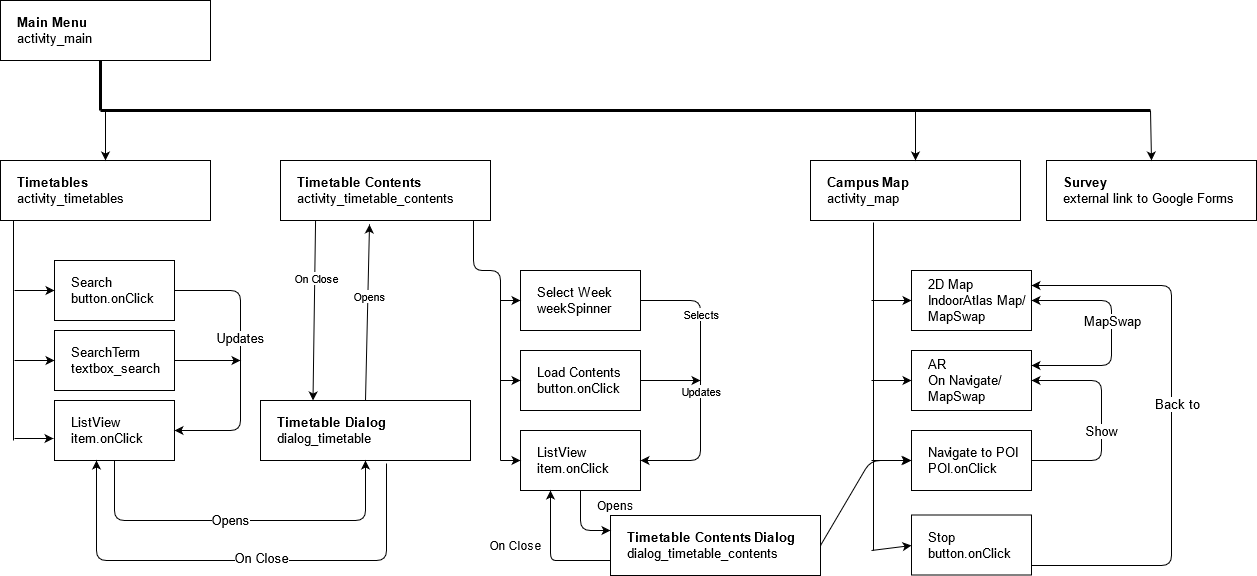

The diagram above was exported from draw.io. Its source (the exported page's mxGraphModel, read from the mxfile embedded in the PNG):
<mxGraphModel dx="1422" dy="752" grid="1" gridSize="10" guides="1" tooltips="1" connect="1" arrows="1" fold="1" page="1" pageScale="1" pageWidth="827" pageHeight="1169" math="0" shadow="0">
  <root>
    <mxCell id="0" />
    <mxCell id="1" parent="0" />
    <mxCell id="7aLwHxXuIOANpTv4m443-1" value="&lt;div style=&quot;font-size: 13px&quot;&gt;&lt;b style=&quot;font-size: 13px&quot;&gt;Main Menu&lt;/b&gt;&lt;/div&gt;&lt;div style=&quot;font-size: 13px&quot;&gt;activity_main&lt;br style=&quot;font-size: 13px&quot;&gt;&lt;/div&gt;" style="rounded=0;whiteSpace=wrap;html=1;align=left;spacingLeft=15;fontSize=13;" parent="1" vertex="1">
      <mxGeometry x="40" y="40" width="210" height="60" as="geometry" />
    </mxCell>
    <mxCell id="7aLwHxXuIOANpTv4m443-2" value="&lt;div style=&quot;font-size: 13px&quot;&gt;&lt;b style=&quot;font-size: 13px&quot;&gt;Timetables&lt;br&gt;&lt;/b&gt;&lt;/div&gt;&lt;div style=&quot;font-size: 13px&quot;&gt;activity_timetables&lt;br style=&quot;font-size: 13px&quot;&gt;&lt;/div&gt;" style="rounded=0;whiteSpace=wrap;html=1;align=left;spacingLeft=15;fontSize=13;" parent="1" vertex="1">
      <mxGeometry x="40" y="200" width="210" height="60" as="geometry" />
    </mxCell>
    <mxCell id="7aLwHxXuIOANpTv4m443-3" value="&lt;div style=&quot;font-size: 13px&quot;&gt;&lt;b style=&quot;font-size: 13px&quot;&gt;Campus Map&lt;br&gt;&lt;/b&gt;&lt;/div&gt;&lt;div style=&quot;font-size: 13px&quot;&gt;activity_map&lt;br style=&quot;font-size: 13px&quot;&gt;&lt;/div&gt;" style="rounded=0;whiteSpace=wrap;html=1;align=left;spacingLeft=15;fontSize=13;" parent="1" vertex="1">
      <mxGeometry x="850" y="200" width="210" height="60" as="geometry" />
    </mxCell>
    <mxCell id="7aLwHxXuIOANpTv4m443-4" value="&lt;div style=&quot;font-size: 13px&quot;&gt;&lt;b style=&quot;font-size: 13px&quot;&gt;Survey&lt;br&gt;&lt;/b&gt;&lt;/div&gt;&lt;div style=&quot;font-size: 13px&quot;&gt;external link to Google Forms&lt;br style=&quot;font-size: 13px&quot;&gt;&lt;/div&gt;" style="rounded=0;whiteSpace=wrap;html=1;align=left;spacingLeft=15;fontSize=13;" parent="1" vertex="1">
      <mxGeometry x="1086" y="200" width="210" height="60" as="geometry" />
    </mxCell>
    <mxCell id="7aLwHxXuIOANpTv4m443-5" value="" style="endArrow=none;html=1;fontSize=13;strokeWidth=3;" parent="1" edge="1">
      <mxGeometry width="50" height="50" relative="1" as="geometry">
        <mxPoint x="140" y="150" as="sourcePoint" />
        <mxPoint x="140" y="100" as="targetPoint" />
      </mxGeometry>
    </mxCell>
    <mxCell id="7aLwHxXuIOANpTv4m443-6" value="" style="endArrow=none;html=1;fontSize=13;strokeWidth=3;" parent="1" edge="1">
      <mxGeometry width="50" height="50" relative="1" as="geometry">
        <mxPoint x="140" y="150" as="sourcePoint" />
        <mxPoint x="1190" y="150" as="targetPoint" />
      </mxGeometry>
    </mxCell>
    <mxCell id="7aLwHxXuIOANpTv4m443-7" value="" style="endArrow=classic;html=1;fontSize=13;strokeWidth=1;entryX=0.5;entryY=0;entryDx=0;entryDy=0;" parent="1" target="7aLwHxXuIOANpTv4m443-2" edge="1">
      <mxGeometry width="50" height="50" relative="1" as="geometry">
        <mxPoint x="145" y="150" as="sourcePoint" />
        <mxPoint x="440" y="360" as="targetPoint" />
      </mxGeometry>
    </mxCell>
    <mxCell id="7aLwHxXuIOANpTv4m443-8" value="" style="endArrow=classic;html=1;fontSize=13;strokeWidth=1;entryX=0.5;entryY=0;entryDx=0;entryDy=0;" parent="1" target="7aLwHxXuIOANpTv4m443-3" edge="1">
      <mxGeometry width="50" height="50" relative="1" as="geometry">
        <mxPoint x="955" y="150" as="sourcePoint" />
        <mxPoint x="1010" y="360" as="targetPoint" />
      </mxGeometry>
    </mxCell>
    <mxCell id="7aLwHxXuIOANpTv4m443-9" value="" style="endArrow=classic;html=1;fontSize=13;strokeWidth=1;entryX=0.5;entryY=0;entryDx=0;entryDy=0;" parent="1" target="7aLwHxXuIOANpTv4m443-4" edge="1">
      <mxGeometry width="50" height="50" relative="1" as="geometry">
        <mxPoint x="1190" y="150" as="sourcePoint" />
        <mxPoint x="1010" y="360" as="targetPoint" />
      </mxGeometry>
    </mxCell>
    <mxCell id="7aLwHxXuIOANpTv4m443-10" value="&lt;div&gt;Search&lt;/div&gt;&lt;div&gt;button.onClick&lt;br&gt;&lt;/div&gt;" style="rounded=0;whiteSpace=wrap;html=1;fontSize=13;align=left;spacingLeft=15;" parent="1" vertex="1">
      <mxGeometry x="94" y="300" width="120" height="60" as="geometry" />
    </mxCell>
    <mxCell id="7aLwHxXuIOANpTv4m443-11" value="&lt;div&gt;ListView&lt;br&gt;&lt;/div&gt;&lt;div&gt;item.onClick&lt;br&gt;&lt;/div&gt;" style="rounded=0;whiteSpace=wrap;html=1;fontSize=13;align=left;spacingLeft=15;" parent="1" vertex="1">
      <mxGeometry x="94" y="440" width="120" height="60" as="geometry" />
    </mxCell>
    <mxCell id="7aLwHxXuIOANpTv4m443-12" value="&lt;div style=&quot;font-size: 13px&quot;&gt;&lt;b style=&quot;font-size: 13px&quot;&gt;Timetable Dialog&lt;br&gt;&lt;/b&gt;&lt;/div&gt;&lt;div style=&quot;font-size: 13px&quot;&gt;dialog_timetable&lt;br&gt;&lt;/div&gt;" style="rounded=0;whiteSpace=wrap;html=1;align=left;spacingLeft=15;fontSize=13;" parent="1" vertex="1">
      <mxGeometry x="300" y="440" width="210" height="60" as="geometry" />
    </mxCell>
    <mxCell id="7aLwHxXuIOANpTv4m443-13" value="&lt;div&gt;SearchTerm&lt;/div&gt;&lt;div&gt;textbox_search&lt;br&gt;&lt;/div&gt;" style="rounded=0;whiteSpace=wrap;html=1;fontSize=13;align=left;spacingLeft=15;" parent="1" vertex="1">
      <mxGeometry x="94" y="370" width="120" height="60" as="geometry" />
    </mxCell>
    <mxCell id="7aLwHxXuIOANpTv4m443-14" value="" style="endArrow=none;html=1;fontSize=13;strokeWidth=1;entryX=0;entryY=1;entryDx=0;entryDy=0;" parent="1" edge="1">
      <mxGeometry width="50" height="50" relative="1" as="geometry">
        <mxPoint x="53" y="480" as="sourcePoint" />
        <mxPoint x="53" y="260" as="targetPoint" />
      </mxGeometry>
    </mxCell>
    <mxCell id="7aLwHxXuIOANpTv4m443-15" value="" style="endArrow=classic;html=1;fontSize=13;strokeWidth=1;" parent="1" edge="1">
      <mxGeometry width="50" height="50" relative="1" as="geometry">
        <mxPoint x="54" y="478" as="sourcePoint" />
        <mxPoint x="93" y="478" as="targetPoint" />
      </mxGeometry>
    </mxCell>
    <mxCell id="7aLwHxXuIOANpTv4m443-16" value="" style="endArrow=classic;html=1;fontSize=13;strokeWidth=1;" parent="1" edge="1">
      <mxGeometry width="50" height="50" relative="1" as="geometry">
        <mxPoint x="54" y="400" as="sourcePoint" />
        <mxPoint x="94" y="400" as="targetPoint" />
      </mxGeometry>
    </mxCell>
    <mxCell id="7aLwHxXuIOANpTv4m443-17" value="" style="endArrow=classic;html=1;fontSize=13;strokeWidth=1;" parent="1" edge="1">
      <mxGeometry width="50" height="50" relative="1" as="geometry">
        <mxPoint x="54" y="330" as="sourcePoint" />
        <mxPoint x="94" y="330" as="targetPoint" />
      </mxGeometry>
    </mxCell>
    <mxCell id="7aLwHxXuIOANpTv4m443-18" value="" style="endArrow=classic;html=1;fontSize=13;strokeWidth=1;exitX=0.5;exitY=1;exitDx=0;exitDy=0;entryX=0.5;entryY=1;entryDx=0;entryDy=0;" parent="1" source="7aLwHxXuIOANpTv4m443-11" target="7aLwHxXuIOANpTv4m443-12" edge="1">
      <mxGeometry width="50" height="50" relative="1" as="geometry">
        <mxPoint x="390" y="410" as="sourcePoint" />
        <mxPoint x="440" y="360" as="targetPoint" />
        <Array as="points">
          <mxPoint x="154" y="560" />
          <mxPoint x="405" y="560" />
        </Array>
      </mxGeometry>
    </mxCell>
    <mxCell id="7aLwHxXuIOANpTv4m443-22" value="Opens" style="edgeLabel;html=1;align=center;verticalAlign=middle;resizable=0;points=[];fontSize=13;" parent="7aLwHxXuIOANpTv4m443-18" vertex="1" connectable="0">
      <mxGeometry x="-0.0588" y="1" relative="1" as="geometry">
        <mxPoint as="offset" />
      </mxGeometry>
    </mxCell>
    <mxCell id="7aLwHxXuIOANpTv4m443-19" value="" style="endArrow=classic;html=1;fontSize=13;strokeWidth=1;exitX=1;exitY=0.5;exitDx=0;exitDy=0;entryX=1;entryY=0.5;entryDx=0;entryDy=0;" parent="1" source="7aLwHxXuIOANpTv4m443-10" target="7aLwHxXuIOANpTv4m443-11" edge="1">
      <mxGeometry width="50" height="50" relative="1" as="geometry">
        <mxPoint x="390" y="410" as="sourcePoint" />
        <mxPoint x="440" y="360" as="targetPoint" />
        <Array as="points">
          <mxPoint x="280" y="330" />
          <mxPoint x="280" y="400" />
          <mxPoint x="280" y="470" />
        </Array>
      </mxGeometry>
    </mxCell>
    <mxCell id="7aLwHxXuIOANpTv4m443-21" value="Updates" style="edgeLabel;html=1;align=center;verticalAlign=middle;resizable=0;points=[];fontSize=13;" parent="7aLwHxXuIOANpTv4m443-19" vertex="1" connectable="0">
      <mxGeometry x="-0.1691" y="-1" relative="1" as="geometry">
        <mxPoint as="offset" />
      </mxGeometry>
    </mxCell>
    <mxCell id="7aLwHxXuIOANpTv4m443-20" value="" style="endArrow=classic;html=1;fontSize=13;strokeWidth=1;exitX=1;exitY=0.5;exitDx=0;exitDy=0;" parent="1" source="7aLwHxXuIOANpTv4m443-13" edge="1">
      <mxGeometry width="50" height="50" relative="1" as="geometry">
        <mxPoint x="390" y="410" as="sourcePoint" />
        <mxPoint x="280" y="400" as="targetPoint" />
      </mxGeometry>
    </mxCell>
    <mxCell id="7aLwHxXuIOANpTv4m443-23" value="" style="endArrow=classic;html=1;fontSize=13;strokeWidth=1;exitX=0.6;exitY=1.05;exitDx=0;exitDy=0;exitPerimeter=0;entryX=0.35;entryY=1;entryDx=0;entryDy=0;entryPerimeter=0;" parent="1" source="7aLwHxXuIOANpTv4m443-12" target="7aLwHxXuIOANpTv4m443-11" edge="1">
      <mxGeometry width="50" height="50" relative="1" as="geometry">
        <mxPoint x="390" y="410" as="sourcePoint" />
        <mxPoint x="440" y="360" as="targetPoint" />
        <Array as="points">
          <mxPoint x="426" y="600" />
          <mxPoint x="290" y="600" />
          <mxPoint x="136" y="600" />
        </Array>
      </mxGeometry>
    </mxCell>
    <mxCell id="7aLwHxXuIOANpTv4m443-24" value="On Close" style="edgeLabel;html=1;align=center;verticalAlign=middle;resizable=0;points=[];fontSize=13;" parent="7aLwHxXuIOANpTv4m443-23" vertex="1" connectable="0">
      <mxGeometry x="-0.0848" y="-3" relative="1" as="geometry">
        <mxPoint as="offset" />
      </mxGeometry>
    </mxCell>
    <mxCell id="7aLwHxXuIOANpTv4m443-27" value="&lt;div&gt;2D Map&lt;br&gt;&lt;/div&gt;&lt;div&gt;IndoorAtlas Map/ MapSwap&lt;br&gt;&lt;/div&gt;" style="rounded=0;whiteSpace=wrap;html=1;fontSize=13;align=left;spacingLeft=15;" parent="1" vertex="1">
      <mxGeometry x="951" y="310" width="120" height="60" as="geometry" />
    </mxCell>
    <mxCell id="7aLwHxXuIOANpTv4m443-28" value="&lt;div&gt;AR&lt;br&gt;&lt;/div&gt;&lt;div&gt;On Navigate/&lt;/div&gt;&lt;div&gt;MapSwap&lt;/div&gt;" style="rounded=0;whiteSpace=wrap;html=1;fontSize=13;align=left;spacingLeft=15;" parent="1" vertex="1">
      <mxGeometry x="951" y="390" width="120" height="60" as="geometry" />
    </mxCell>
    <mxCell id="7aLwHxXuIOANpTv4m443-29" value="&lt;div&gt;Navigate to POI&lt;/div&gt;&lt;div&gt;POI.onClick&lt;br&gt;&lt;/div&gt;" style="rounded=0;whiteSpace=wrap;html=1;fontSize=13;align=left;spacingLeft=15;" parent="1" vertex="1">
      <mxGeometry x="951" y="470" width="120" height="60" as="geometry" />
    </mxCell>
    <mxCell id="7aLwHxXuIOANpTv4m443-30" value="&lt;div&gt;Stop&lt;/div&gt;&lt;div&gt;button.onClick&lt;br&gt;&lt;/div&gt;" style="rounded=0;whiteSpace=wrap;html=1;fontSize=13;align=left;spacingLeft=15;" parent="1" vertex="1">
      <mxGeometry x="951" y="554.5" width="120" height="60" as="geometry" />
    </mxCell>
    <mxCell id="7aLwHxXuIOANpTv4m443-31" value="" style="endArrow=none;html=1;fontSize=13;strokeWidth=1;entryX=0.3;entryY=1.033;entryDx=0;entryDy=0;entryPerimeter=0;" parent="1" target="7aLwHxXuIOANpTv4m443-3" edge="1">
      <mxGeometry width="50" height="50" relative="1" as="geometry">
        <mxPoint x="913" y="590" as="sourcePoint" />
        <mxPoint x="771" y="360" as="targetPoint" />
      </mxGeometry>
    </mxCell>
    <mxCell id="7aLwHxXuIOANpTv4m443-32" value="" style="endArrow=classic;html=1;fontSize=13;strokeWidth=1;entryX=0;entryY=0.5;entryDx=0;entryDy=0;" parent="1" target="7aLwHxXuIOANpTv4m443-27" edge="1">
      <mxGeometry width="50" height="50" relative="1" as="geometry">
        <mxPoint x="911" y="340" as="sourcePoint" />
        <mxPoint x="771" y="360" as="targetPoint" />
      </mxGeometry>
    </mxCell>
    <mxCell id="7aLwHxXuIOANpTv4m443-33" value="" style="endArrow=classic;html=1;fontSize=13;strokeWidth=1;entryX=0;entryY=0.5;entryDx=0;entryDy=0;" parent="1" target="7aLwHxXuIOANpTv4m443-28" edge="1">
      <mxGeometry width="50" height="50" relative="1" as="geometry">
        <mxPoint x="911" y="420" as="sourcePoint" />
        <mxPoint x="771" y="360" as="targetPoint" />
      </mxGeometry>
    </mxCell>
    <mxCell id="7aLwHxXuIOANpTv4m443-35" value="" style="endArrow=classic;html=1;fontSize=13;strokeWidth=1;entryX=0;entryY=0.5;entryDx=0;entryDy=0;" parent="1" target="7aLwHxXuIOANpTv4m443-29" edge="1">
      <mxGeometry width="50" height="50" relative="1" as="geometry">
        <mxPoint x="911" y="500" as="sourcePoint" />
        <mxPoint x="771" y="360" as="targetPoint" />
      </mxGeometry>
    </mxCell>
    <mxCell id="7aLwHxXuIOANpTv4m443-36" value="" style="endArrow=classic;html=1;fontSize=13;strokeWidth=1;" parent="1" edge="1">
      <mxGeometry width="50" height="50" relative="1" as="geometry">
        <mxPoint x="911" y="590" as="sourcePoint" />
        <mxPoint x="951" y="585" as="targetPoint" />
      </mxGeometry>
    </mxCell>
    <mxCell id="7aLwHxXuIOANpTv4m443-37" value="" style="endArrow=classic;html=1;fontSize=13;strokeWidth=1;entryX=1;entryY=0.25;entryDx=0;entryDy=0;" parent="1" target="7aLwHxXuIOANpTv4m443-27" edge="1">
      <mxGeometry width="50" height="50" relative="1" as="geometry">
        <mxPoint x="1071" y="605" as="sourcePoint" />
        <mxPoint x="1091" y="319" as="targetPoint" />
        <Array as="points">
          <mxPoint x="1211" y="605" />
          <mxPoint x="1211" y="325" />
        </Array>
      </mxGeometry>
    </mxCell>
    <mxCell id="7aLwHxXuIOANpTv4m443-38" value="Back to" style="edgeLabel;html=1;align=center;verticalAlign=middle;resizable=0;points=[];fontSize=13;" parent="7aLwHxXuIOANpTv4m443-37" vertex="1" connectable="0">
      <mxGeometry x="0.0786" y="-5" relative="1" as="geometry">
        <mxPoint as="offset" />
      </mxGeometry>
    </mxCell>
    <mxCell id="7aLwHxXuIOANpTv4m443-39" value="" style="endArrow=classic;startArrow=classic;html=1;fontSize=13;strokeWidth=1;entryX=1;entryY=0.5;entryDx=0;entryDy=0;exitX=1;exitY=0.25;exitDx=0;exitDy=0;" parent="1" source="7aLwHxXuIOANpTv4m443-28" target="7aLwHxXuIOANpTv4m443-27" edge="1">
      <mxGeometry width="50" height="50" relative="1" as="geometry">
        <mxPoint x="1081" y="420" as="sourcePoint" />
        <mxPoint x="1131" y="370" as="targetPoint" />
        <Array as="points">
          <mxPoint x="1151" y="405" />
          <mxPoint x="1151" y="340" />
        </Array>
      </mxGeometry>
    </mxCell>
    <mxCell id="7aLwHxXuIOANpTv4m443-40" value="MapSwap" style="edgeLabel;html=1;align=center;verticalAlign=middle;resizable=0;points=[];fontSize=13;" parent="7aLwHxXuIOANpTv4m443-39" vertex="1" connectable="0">
      <mxGeometry x="0.1111" relative="1" as="geometry">
        <mxPoint as="offset" />
      </mxGeometry>
    </mxCell>
    <mxCell id="7aLwHxXuIOANpTv4m443-41" value="" style="endArrow=classic;html=1;fontSize=13;strokeWidth=1;entryX=1;entryY=0.5;entryDx=0;entryDy=0;" parent="1" target="7aLwHxXuIOANpTv4m443-28" edge="1">
      <mxGeometry width="50" height="50" relative="1" as="geometry">
        <mxPoint x="1071" y="500" as="sourcePoint" />
        <mxPoint x="1121" y="450" as="targetPoint" />
        <Array as="points">
          <mxPoint x="1141" y="500" />
          <mxPoint x="1141" y="420" />
        </Array>
      </mxGeometry>
    </mxCell>
    <mxCell id="7aLwHxXuIOANpTv4m443-42" value="Show" style="edgeLabel;html=1;align=center;verticalAlign=middle;resizable=0;points=[];fontSize=13;" parent="7aLwHxXuIOANpTv4m443-41" vertex="1" connectable="0">
      <mxGeometry x="-0.0909" y="1" relative="1" as="geometry">
        <mxPoint as="offset" />
      </mxGeometry>
    </mxCell>
    <mxCell id="Or99GyANem_O7a_bGTAx-1" value="&lt;div style=&quot;font-size: 13px&quot;&gt;&lt;b style=&quot;font-size: 13px&quot;&gt;Timetable Contents&lt;br&gt;&lt;/b&gt;&lt;/div&gt;&lt;div style=&quot;font-size: 13px&quot;&gt;activity_timetable_contents&lt;br&gt;&lt;/div&gt;" style="rounded=0;whiteSpace=wrap;html=1;align=left;spacingLeft=15;fontSize=13;" vertex="1" parent="1">
      <mxGeometry x="320" y="200" width="210" height="60" as="geometry" />
    </mxCell>
    <mxCell id="Or99GyANem_O7a_bGTAx-2" value="" style="endArrow=classic;html=1;exitX=0.5;exitY=0;exitDx=0;exitDy=0;" edge="1" parent="1" source="7aLwHxXuIOANpTv4m443-12">
      <mxGeometry width="50" height="50" relative="1" as="geometry">
        <mxPoint x="690" y="410" as="sourcePoint" />
        <mxPoint x="409" y="264" as="targetPoint" />
      </mxGeometry>
    </mxCell>
    <mxCell id="Or99GyANem_O7a_bGTAx-3" value="Opens" style="edgeLabel;html=1;align=center;verticalAlign=middle;resizable=0;points=[];" vertex="1" connectable="0" parent="Or99GyANem_O7a_bGTAx-2">
      <mxGeometry x="0.1889" y="-1" relative="1" as="geometry">
        <mxPoint as="offset" />
      </mxGeometry>
    </mxCell>
    <mxCell id="Or99GyANem_O7a_bGTAx-5" value="&lt;div&gt;Select Week&lt;br&gt;&lt;/div&gt;&lt;div&gt;weekSpinner&lt;br&gt;&lt;/div&gt;" style="rounded=0;whiteSpace=wrap;html=1;fontSize=13;align=left;spacingLeft=15;" vertex="1" parent="1">
      <mxGeometry x="560" y="310" width="120" height="60" as="geometry" />
    </mxCell>
    <mxCell id="Or99GyANem_O7a_bGTAx-6" value="&lt;div&gt;Load Contents&lt;br&gt;&lt;/div&gt;&lt;div&gt;button.onClick&lt;br&gt;&lt;/div&gt;" style="rounded=0;whiteSpace=wrap;html=1;fontSize=13;align=left;spacingLeft=15;" vertex="1" parent="1">
      <mxGeometry x="560" y="390" width="120" height="60" as="geometry" />
    </mxCell>
    <mxCell id="Or99GyANem_O7a_bGTAx-7" value="&lt;div&gt;ListView&lt;br&gt;&lt;/div&gt;&lt;div&gt;item.onClick&lt;br&gt;&lt;/div&gt;" style="rounded=0;whiteSpace=wrap;html=1;fontSize=13;align=left;spacingLeft=15;" vertex="1" parent="1">
      <mxGeometry x="560" y="470" width="120" height="60" as="geometry" />
    </mxCell>
    <mxCell id="Or99GyANem_O7a_bGTAx-9" value="" style="endArrow=none;html=1;entryX=0.919;entryY=1;entryDx=0;entryDy=0;entryPerimeter=0;" edge="1" parent="1" target="Or99GyANem_O7a_bGTAx-1">
      <mxGeometry width="50" height="50" relative="1" as="geometry">
        <mxPoint x="540" y="500" as="sourcePoint" />
        <mxPoint x="740" y="360" as="targetPoint" />
        <Array as="points">
          <mxPoint x="540" y="430" />
          <mxPoint x="540" y="360" />
          <mxPoint x="540" y="310" />
          <mxPoint x="513" y="310" />
        </Array>
      </mxGeometry>
    </mxCell>
    <mxCell id="Or99GyANem_O7a_bGTAx-10" value="" style="endArrow=classic;html=1;entryX=0;entryY=0.5;entryDx=0;entryDy=0;" edge="1" parent="1" target="Or99GyANem_O7a_bGTAx-5">
      <mxGeometry width="50" height="50" relative="1" as="geometry">
        <mxPoint x="540" y="340" as="sourcePoint" />
        <mxPoint x="740" y="360" as="targetPoint" />
      </mxGeometry>
    </mxCell>
    <mxCell id="Or99GyANem_O7a_bGTAx-11" value="" style="endArrow=classic;html=1;entryX=0;entryY=0.5;entryDx=0;entryDy=0;" edge="1" parent="1" target="Or99GyANem_O7a_bGTAx-6">
      <mxGeometry width="50" height="50" relative="1" as="geometry">
        <mxPoint x="540" y="420" as="sourcePoint" />
        <mxPoint x="570" y="350" as="targetPoint" />
      </mxGeometry>
    </mxCell>
    <mxCell id="Or99GyANem_O7a_bGTAx-12" value="" style="endArrow=classic;html=1;entryX=0;entryY=0.5;entryDx=0;entryDy=0;" edge="1" parent="1" target="Or99GyANem_O7a_bGTAx-7">
      <mxGeometry width="50" height="50" relative="1" as="geometry">
        <mxPoint x="540" y="500" as="sourcePoint" />
        <mxPoint x="580" y="360" as="targetPoint" />
      </mxGeometry>
    </mxCell>
    <mxCell id="Or99GyANem_O7a_bGTAx-13" value="" style="endArrow=classic;html=1;exitX=0.167;exitY=1;exitDx=0;exitDy=0;entryX=0.25;entryY=0;entryDx=0;entryDy=0;exitPerimeter=0;" edge="1" parent="1" source="Or99GyANem_O7a_bGTAx-1" target="7aLwHxXuIOANpTv4m443-12">
      <mxGeometry width="50" height="50" relative="1" as="geometry">
        <mxPoint x="690" y="410" as="sourcePoint" />
        <mxPoint x="740" y="360" as="targetPoint" />
      </mxGeometry>
    </mxCell>
    <mxCell id="Or99GyANem_O7a_bGTAx-14" value="On Close" style="edgeLabel;html=1;align=center;verticalAlign=middle;resizable=0;points=[];" vertex="1" connectable="0" parent="Or99GyANem_O7a_bGTAx-13">
      <mxGeometry x="-0.3668" y="1" relative="1" as="geometry">
        <mxPoint as="offset" />
      </mxGeometry>
    </mxCell>
    <mxCell id="Or99GyANem_O7a_bGTAx-15" value="" style="endArrow=classic;html=1;exitX=1;exitY=0.5;exitDx=0;exitDy=0;entryX=1;entryY=0.5;entryDx=0;entryDy=0;" edge="1" parent="1" source="Or99GyANem_O7a_bGTAx-5" target="Or99GyANem_O7a_bGTAx-7">
      <mxGeometry width="50" height="50" relative="1" as="geometry">
        <mxPoint x="710" y="430" as="sourcePoint" />
        <mxPoint x="760" y="380" as="targetPoint" />
        <Array as="points">
          <mxPoint x="740" y="340" />
          <mxPoint x="740" y="500" />
        </Array>
      </mxGeometry>
    </mxCell>
    <mxCell id="Or99GyANem_O7a_bGTAx-17" value="Updates" style="edgeLabel;html=1;align=center;verticalAlign=middle;resizable=0;points=[];" vertex="1" connectable="0" parent="Or99GyANem_O7a_bGTAx-15">
      <mxGeometry x="-0.2786" relative="1" as="geometry">
        <mxPoint y="49" as="offset" />
      </mxGeometry>
    </mxCell>
    <mxCell id="Or99GyANem_O7a_bGTAx-18" value="Selects" style="edgeLabel;html=1;align=center;verticalAlign=middle;resizable=0;points=[];" vertex="1" connectable="0" parent="Or99GyANem_O7a_bGTAx-15">
      <mxGeometry x="-0.4786" relative="1" as="geometry">
        <mxPoint as="offset" />
      </mxGeometry>
    </mxCell>
    <mxCell id="Or99GyANem_O7a_bGTAx-16" value="" style="endArrow=classic;html=1;exitX=1;exitY=0.5;exitDx=0;exitDy=0;" edge="1" parent="1" source="Or99GyANem_O7a_bGTAx-6">
      <mxGeometry width="50" height="50" relative="1" as="geometry">
        <mxPoint x="690" y="410" as="sourcePoint" />
        <mxPoint x="740" y="420" as="targetPoint" />
      </mxGeometry>
    </mxCell>
    <mxCell id="Or99GyANem_O7a_bGTAx-20" value="&lt;div style=&quot;font-size: 13px&quot;&gt;&lt;b style=&quot;font-size: 13px&quot;&gt;Timetable Contents Dialog&lt;br&gt;&lt;/b&gt;&lt;/div&gt;&lt;div style=&quot;font-size: 13px&quot;&gt;dialog_timetable_contents&lt;br&gt;&lt;/div&gt;" style="rounded=0;whiteSpace=wrap;html=1;align=left;spacingLeft=15;fontSize=13;" vertex="1" parent="1">
      <mxGeometry x="650" y="555" width="210" height="60" as="geometry" />
    </mxCell>
    <mxCell id="Or99GyANem_O7a_bGTAx-21" value="" style="endArrow=classic;html=1;exitX=0.5;exitY=1;exitDx=0;exitDy=0;entryX=0;entryY=0.25;entryDx=0;entryDy=0;" edge="1" parent="1" source="Or99GyANem_O7a_bGTAx-7" target="Or99GyANem_O7a_bGTAx-20">
      <mxGeometry width="50" height="50" relative="1" as="geometry">
        <mxPoint x="690" y="410" as="sourcePoint" />
        <mxPoint x="740" y="360" as="targetPoint" />
        <Array as="points">
          <mxPoint x="620" y="570" />
        </Array>
      </mxGeometry>
    </mxCell>
    <mxCell id="Or99GyANem_O7a_bGTAx-22" value="" style="endArrow=classic;html=1;exitX=0;exitY=0.75;exitDx=0;exitDy=0;entryX=0.25;entryY=1;entryDx=0;entryDy=0;" edge="1" parent="1" source="Or99GyANem_O7a_bGTAx-20" target="Or99GyANem_O7a_bGTAx-7">
      <mxGeometry width="50" height="50" relative="1" as="geometry">
        <mxPoint x="690" y="410" as="sourcePoint" />
        <mxPoint x="570" y="640" as="targetPoint" />
        <Array as="points">
          <mxPoint x="610" y="600" />
          <mxPoint x="590" y="600" />
          <mxPoint x="590" y="585" />
          <mxPoint x="590" y="570" />
        </Array>
      </mxGeometry>
    </mxCell>
    <mxCell id="Or99GyANem_O7a_bGTAx-24" value="On Close" style="text;html=1;align=center;verticalAlign=middle;resizable=0;points=[];autosize=1;strokeColor=none;" vertex="1" parent="1">
      <mxGeometry x="520" y="575" width="70" height="20" as="geometry" />
    </mxCell>
    <mxCell id="Or99GyANem_O7a_bGTAx-25" value="Opens" style="text;html=1;align=center;verticalAlign=middle;resizable=0;points=[];autosize=1;strokeColor=none;" vertex="1" parent="1">
      <mxGeometry x="630" y="535" width="50" height="20" as="geometry" />
    </mxCell>
    <mxCell id="Or99GyANem_O7a_bGTAx-26" value="" style="endArrow=classic;html=1;exitX=1;exitY=0.5;exitDx=0;exitDy=0;" edge="1" parent="1" source="Or99GyANem_O7a_bGTAx-20">
      <mxGeometry width="50" height="50" relative="1" as="geometry">
        <mxPoint x="690" y="410" as="sourcePoint" />
        <mxPoint x="950" y="500" as="targetPoint" />
        <Array as="points">
          <mxPoint x="910" y="500" />
        </Array>
      </mxGeometry>
    </mxCell>
  </root>
</mxGraphModel>